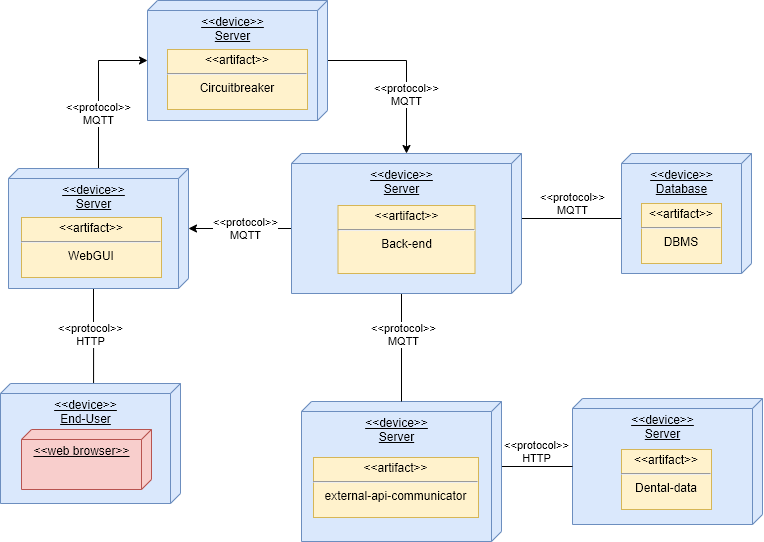

The diagram above was exported from draw.io. Its source (the exported page's mxGraphModel, read from the mxfile embedded in the PNG):
<mxGraphModel dx="1692" dy="409" grid="0" gridSize="10" guides="1" tooltips="1" connect="1" arrows="1" fold="1" page="1" pageScale="1" pageWidth="827" pageHeight="1169" math="0" shadow="0">
  <root>
    <mxCell id="0" />
    <mxCell id="1" parent="0" />
    <mxCell id="XwCPKfdfGeMekAKbHf8r-7" value="&amp;lt;&amp;lt;device&amp;gt;&amp;gt;&lt;br&gt;Server" style="verticalAlign=top;align=center;spacingTop=8;spacingLeft=2;spacingRight=12;shape=cube;size=10;direction=south;fontStyle=4;html=1;fillColor=#dae8fc;strokeColor=#6c8ebf;" parent="1" vertex="1">
      <mxGeometry x="-205" y="442" width="190" height="126" as="geometry" />
    </mxCell>
    <mxCell id="XwCPKfdfGeMekAKbHf8r-11" style="edgeStyle=orthogonalEdgeStyle;rounded=0;orthogonalLoop=1;jettySize=auto;html=1;exitX=0;exitY=0;exitDx=65;exitDy=0;exitPerimeter=0;entryX=0;entryY=0;entryDx=68;entryDy=190;entryPerimeter=0;endArrow=none;endFill=0;" parent="1" source="XwCPKfdfGeMekAKbHf8r-1" target="XwCPKfdfGeMekAKbHf8r-7" edge="1">
      <mxGeometry relative="1" as="geometry" />
    </mxCell>
    <mxCell id="XwCPKfdfGeMekAKbHf8r-1" value="&amp;lt;&amp;lt;device&amp;gt;&amp;gt;&lt;br&gt;Server" style="verticalAlign=top;align=center;spacingTop=8;spacingLeft=2;spacingRight=12;shape=cube;size=10;direction=south;fontStyle=4;html=1;fillColor=#dae8fc;strokeColor=#6c8ebf;" parent="1" vertex="1">
      <mxGeometry x="-476" y="445" width="200" height="140" as="geometry" />
    </mxCell>
    <mxCell id="XwCPKfdfGeMekAKbHf8r-6" style="edgeStyle=orthogonalEdgeStyle;rounded=0;orthogonalLoop=1;jettySize=auto;html=1;exitX=0;exitY=0;exitDx=120;exitDy=95;exitPerimeter=0;entryX=0.075;entryY=0.483;entryDx=0;entryDy=0;entryPerimeter=0;endArrow=none;endFill=0;" parent="1" source="jLQ_ZGxun7HiMLC_CFIB-1" target="jLQ_ZGxun7HiMLC_CFIB-10" edge="1">
      <mxGeometry relative="1" as="geometry" />
    </mxCell>
    <mxCell id="zLFOFgpgwXB3Eih4_BLk-4" style="edgeStyle=orthogonalEdgeStyle;rounded=0;orthogonalLoop=1;jettySize=auto;html=1;endArrow=classic;endFill=1;" edge="1" parent="1" source="jLQ_ZGxun7HiMLC_CFIB-1" target="zLFOFgpgwXB3Eih4_BLk-2">
      <mxGeometry relative="1" as="geometry">
        <Array as="points">
          <mxPoint x="-679" y="104" />
        </Array>
      </mxGeometry>
    </mxCell>
    <mxCell id="zLFOFgpgwXB3Eih4_BLk-5" value="&lt;span style=&quot;font-family: &amp;#34;helvetica&amp;#34;&quot;&gt;&amp;lt;&amp;lt;protocol&amp;gt;&amp;gt;&lt;/span&gt;&lt;br style=&quot;background-color: rgb(248 , 249 , 250) ; font-family: &amp;#34;helvetica&amp;#34;&quot;&gt;&lt;span style=&quot;font-family: &amp;#34;helvetica&amp;#34;&quot;&gt;MQTT&lt;/span&gt;" style="edgeLabel;html=1;align=center;verticalAlign=middle;resizable=0;points=[];" vertex="1" connectable="0" parent="zLFOFgpgwXB3Eih4_BLk-4">
      <mxGeometry x="-0.0318" relative="1" as="geometry">
        <mxPoint y="20" as="offset" />
      </mxGeometry>
    </mxCell>
    <mxCell id="jLQ_ZGxun7HiMLC_CFIB-1" value="&amp;lt;&amp;lt;device&amp;gt;&amp;gt;&lt;br&gt;&lt;div&gt;Server&lt;/div&gt;" style="verticalAlign=top;align=center;spacingTop=8;spacingLeft=2;spacingRight=12;shape=cube;size=10;direction=south;fontStyle=4;html=1;fillColor=#dae8fc;strokeColor=#6c8ebf;" parent="1" vertex="1">
      <mxGeometry x="-769" y="212" width="180" height="120" as="geometry" />
    </mxCell>
    <mxCell id="jLQ_ZGxun7HiMLC_CFIB-9" style="edgeStyle=orthogonalEdgeStyle;rounded=0;orthogonalLoop=1;jettySize=auto;html=1;exitX=0;exitY=0;exitDx=65;exitDy=0;exitPerimeter=0;entryX=0;entryY=0;entryDx=65;entryDy=130;entryPerimeter=0;endArrow=none;endFill=0;" parent="1" source="jLQ_ZGxun7HiMLC_CFIB-2" target="jLQ_ZGxun7HiMLC_CFIB-4" edge="1">
      <mxGeometry relative="1" as="geometry" />
    </mxCell>
    <mxCell id="XwCPKfdfGeMekAKbHf8r-4" style="edgeStyle=orthogonalEdgeStyle;rounded=0;orthogonalLoop=1;jettySize=auto;html=1;exitX=0;exitY=0;exitDx=140;exitDy=120;exitPerimeter=0;endArrow=none;endFill=0;" parent="1" source="jLQ_ZGxun7HiMLC_CFIB-2" target="XwCPKfdfGeMekAKbHf8r-1" edge="1">
      <mxGeometry relative="1" as="geometry" />
    </mxCell>
    <mxCell id="XwCPKfdfGeMekAKbHf8r-12" value="&amp;lt;&amp;lt;protocol&amp;gt;&amp;gt;&lt;br&gt;MQTT" style="edgeLabel;html=1;align=center;verticalAlign=middle;resizable=0;points=[];" parent="XwCPKfdfGeMekAKbHf8r-4" vertex="1" connectable="0">
      <mxGeometry x="-0.2407" y="2" relative="1" as="geometry">
        <mxPoint as="offset" />
      </mxGeometry>
    </mxCell>
    <mxCell id="zLFOFgpgwXB3Eih4_BLk-8" style="edgeStyle=orthogonalEdgeStyle;rounded=0;orthogonalLoop=1;jettySize=auto;html=1;endArrow=classic;endFill=1;" edge="1" parent="1" source="jLQ_ZGxun7HiMLC_CFIB-2" target="jLQ_ZGxun7HiMLC_CFIB-1">
      <mxGeometry relative="1" as="geometry">
        <Array as="points">
          <mxPoint x="-511" y="272" />
          <mxPoint x="-511" y="272" />
        </Array>
      </mxGeometry>
    </mxCell>
    <mxCell id="zLFOFgpgwXB3Eih4_BLk-9" value="&lt;span style=&quot;font-family: &amp;#34;helvetica&amp;#34;&quot;&gt;&amp;lt;&amp;lt;protocol&amp;gt;&amp;gt;&lt;/span&gt;&lt;br style=&quot;background-color: rgb(248 , 249 , 250) ; font-family: &amp;#34;helvetica&amp;#34;&quot;&gt;&lt;span style=&quot;font-family: &amp;#34;helvetica&amp;#34;&quot;&gt;MQTT&lt;/span&gt;" style="edgeLabel;html=1;align=center;verticalAlign=middle;resizable=0;points=[];" vertex="1" connectable="0" parent="zLFOFgpgwXB3Eih4_BLk-8">
      <mxGeometry x="0.144" relative="1" as="geometry">
        <mxPoint x="13.17" as="offset" />
      </mxGeometry>
    </mxCell>
    <mxCell id="jLQ_ZGxun7HiMLC_CFIB-2" value="&lt;div&gt;&lt;span&gt;&amp;lt;&amp;lt;device&amp;gt;&amp;gt;&lt;/span&gt;&lt;/div&gt;&lt;div&gt;&lt;span&gt;Server&lt;/span&gt;&lt;/div&gt;" style="verticalAlign=top;align=center;spacingTop=8;spacingLeft=2;spacingRight=12;shape=cube;size=10;direction=south;fontStyle=4;html=1;fillColor=#dae8fc;strokeColor=#6c8ebf;" parent="1" vertex="1">
      <mxGeometry x="-486" y="197" width="230" height="140" as="geometry" />
    </mxCell>
    <mxCell id="jLQ_ZGxun7HiMLC_CFIB-4" value="&amp;lt;&amp;lt;device&amp;gt;&amp;gt;&lt;br&gt;Database" style="verticalAlign=top;align=center;spacingTop=8;spacingLeft=2;spacingRight=12;shape=cube;size=10;direction=south;fontStyle=4;html=1;fillColor=#dae8fc;strokeColor=#6c8ebf;" parent="1" vertex="1">
      <mxGeometry x="-156" y="197" width="130" height="120" as="geometry" />
    </mxCell>
    <mxCell id="jLQ_ZGxun7HiMLC_CFIB-10" value="&amp;lt;&amp;lt;device&amp;gt;&amp;gt;&lt;br&gt;&lt;div&gt;&lt;span&gt;End-User&lt;/span&gt;&lt;/div&gt;" style="verticalAlign=top;align=center;spacingTop=8;spacingLeft=2;spacingRight=12;shape=cube;size=10;direction=south;fontStyle=4;html=1;fillColor=#dae8fc;strokeColor=#6c8ebf;" parent="1" vertex="1">
      <mxGeometry x="-777" y="427" width="180" height="120" as="geometry" />
    </mxCell>
    <mxCell id="jLQ_ZGxun7HiMLC_CFIB-18" value="&lt;p style=&quot;margin: 0px ; margin-top: 4px ; text-align: center&quot;&gt;&amp;lt;&amp;lt;artifact&amp;gt;&amp;gt;&lt;/p&gt;&lt;hr&gt;&lt;div style=&quot;text-align: center&quot;&gt;WebGUI&lt;/div&gt;" style="verticalAlign=top;align=left;overflow=fill;fontSize=12;fontFamily=Helvetica;html=1;fillColor=#fff2cc;strokeColor=#d6b656;" parent="1" vertex="1">
      <mxGeometry x="-756" y="261" width="140" height="60" as="geometry" />
    </mxCell>
    <mxCell id="jLQ_ZGxun7HiMLC_CFIB-20" value="&lt;p style=&quot;margin: 0px ; margin-top: 4px ; text-align: center&quot;&gt;&amp;lt;&amp;lt;artifact&amp;gt;&amp;gt;&lt;/p&gt;&lt;hr&gt;&lt;div style=&quot;text-align: center&quot;&gt;Dental-data&lt;/div&gt;" style="verticalAlign=top;align=left;overflow=fill;fontSize=12;fontFamily=Helvetica;html=1;fillColor=#fff2cc;strokeColor=#d6b656;" parent="1" vertex="1">
      <mxGeometry x="-156" y="493" width="90" height="60" as="geometry" />
    </mxCell>
    <mxCell id="jLQ_ZGxun7HiMLC_CFIB-21" value="&lt;p style=&quot;margin: 0px ; margin-top: 4px ; text-align: center&quot;&gt;&amp;lt;&amp;lt;artifact&amp;gt;&amp;gt;&lt;/p&gt;&lt;hr&gt;&lt;div style=&quot;text-align: center&quot;&gt;&lt;span&gt;DBMS&lt;/span&gt;&lt;/div&gt;" style="verticalAlign=top;align=left;overflow=fill;fontSize=12;fontFamily=Helvetica;html=1;fillColor=#fff2cc;strokeColor=#d6b656;" parent="1" vertex="1">
      <mxGeometry x="-136" y="247" width="80" height="60" as="geometry" />
    </mxCell>
    <mxCell id="XwCPKfdfGeMekAKbHf8r-2" value="&lt;p style=&quot;margin: 0px ; margin-top: 4px ; text-align: center&quot;&gt;&amp;lt;&amp;lt;artifact&amp;gt;&amp;gt;&lt;/p&gt;&lt;hr&gt;&lt;div style=&quot;text-align: center&quot;&gt;&lt;span&gt;Back-end&lt;/span&gt;&lt;/div&gt;" style="verticalAlign=top;align=left;overflow=fill;fontSize=12;fontFamily=Helvetica;html=1;fillColor=#fff2cc;strokeColor=#d6b656;" parent="1" vertex="1">
      <mxGeometry x="-439.5" y="249" width="137" height="68" as="geometry" />
    </mxCell>
    <mxCell id="XwCPKfdfGeMekAKbHf8r-8" value="&amp;lt;&amp;lt;web browser&amp;gt;&amp;gt;" style="verticalAlign=top;align=center;spacingTop=8;spacingLeft=2;spacingRight=12;shape=cube;size=10;direction=south;fontStyle=4;html=1;fillColor=#f8cecc;strokeColor=#b85450;" parent="1" vertex="1">
      <mxGeometry x="-756" y="473" width="130" height="60" as="geometry" />
    </mxCell>
    <mxCell id="XwCPKfdfGeMekAKbHf8r-9" value="&lt;p style=&quot;margin: 0px ; margin-top: 4px ; text-align: center&quot;&gt;&amp;lt;&amp;lt;artifact&amp;gt;&amp;gt;&lt;/p&gt;&lt;hr&gt;&lt;div style=&quot;text-align: center&quot;&gt;external-api-communicator&lt;/div&gt;" style="verticalAlign=top;align=left;overflow=fill;fontSize=12;fontFamily=Helvetica;html=1;fillColor=#fff2cc;strokeColor=#d6b656;" parent="1" vertex="1">
      <mxGeometry x="-464" y="501" width="165" height="60" as="geometry" />
    </mxCell>
    <mxCell id="XwCPKfdfGeMekAKbHf8r-14" value="&amp;lt;&amp;lt;protocol&amp;gt;&amp;gt;&lt;br&gt;MQTT" style="edgeLabel;html=1;align=center;verticalAlign=middle;resizable=0;points=[];" parent="1" vertex="1" connectable="0">
      <mxGeometry x="-205" y="247" as="geometry" />
    </mxCell>
    <mxCell id="XwCPKfdfGeMekAKbHf8r-15" value="&amp;lt;&amp;lt;protocol&amp;gt;&amp;gt;&lt;br&gt;HTTP" style="edgeLabel;html=1;align=center;verticalAlign=middle;resizable=0;points=[];" parent="1" vertex="1" connectable="0">
      <mxGeometry x="-249" y="501" as="geometry">
        <mxPoint x="8" y="-6" as="offset" />
      </mxGeometry>
    </mxCell>
    <mxCell id="XwCPKfdfGeMekAKbHf8r-18" value="&amp;lt;&amp;lt;protocol&amp;gt;&amp;gt;&lt;br&gt;HTTP" style="edgeLabel;html=1;align=center;verticalAlign=middle;resizable=0;points=[];" parent="1" vertex="1" connectable="0">
      <mxGeometry x="-679" y="386" as="geometry">
        <mxPoint x="-8" y="-8" as="offset" />
      </mxGeometry>
    </mxCell>
    <mxCell id="zLFOFgpgwXB3Eih4_BLk-6" style="edgeStyle=orthogonalEdgeStyle;rounded=0;orthogonalLoop=1;jettySize=auto;html=1;endArrow=classic;endFill=1;" edge="1" parent="1" source="zLFOFgpgwXB3Eih4_BLk-2" target="jLQ_ZGxun7HiMLC_CFIB-2">
      <mxGeometry relative="1" as="geometry">
        <Array as="points">
          <mxPoint x="-371" y="104" />
        </Array>
      </mxGeometry>
    </mxCell>
    <mxCell id="zLFOFgpgwXB3Eih4_BLk-7" value="&lt;span style=&quot;font-family: &amp;#34;helvetica&amp;#34;&quot;&gt;&amp;lt;&amp;lt;protocol&amp;gt;&amp;gt;&lt;/span&gt;&lt;br style=&quot;background-color: rgb(248 , 249 , 250) ; font-family: &amp;#34;helvetica&amp;#34;&quot;&gt;&lt;span style=&quot;font-family: &amp;#34;helvetica&amp;#34;&quot;&gt;MQTT&lt;/span&gt;" style="edgeLabel;html=1;align=center;verticalAlign=middle;resizable=0;points=[];" vertex="1" connectable="0" parent="zLFOFgpgwXB3Eih4_BLk-6">
      <mxGeometry x="0.3093" relative="1" as="geometry">
        <mxPoint as="offset" />
      </mxGeometry>
    </mxCell>
    <mxCell id="zLFOFgpgwXB3Eih4_BLk-2" value="&amp;lt;&amp;lt;device&amp;gt;&amp;gt;&lt;br&gt;&lt;div&gt;Server&lt;/div&gt;" style="verticalAlign=top;align=center;spacingTop=8;spacingLeft=2;spacingRight=12;shape=cube;size=10;direction=south;fontStyle=4;html=1;fillColor=#dae8fc;strokeColor=#6c8ebf;" vertex="1" parent="1">
      <mxGeometry x="-630" y="44" width="180" height="120" as="geometry" />
    </mxCell>
    <mxCell id="zLFOFgpgwXB3Eih4_BLk-3" value="&lt;p style=&quot;margin: 0px ; margin-top: 4px ; text-align: center&quot;&gt;&amp;lt;&amp;lt;artifact&amp;gt;&amp;gt;&lt;/p&gt;&lt;hr&gt;&lt;div style=&quot;text-align: center&quot;&gt;Circuitbreaker&lt;/div&gt;" style="verticalAlign=top;align=left;overflow=fill;fontSize=12;fontFamily=Helvetica;html=1;fillColor=#fff2cc;strokeColor=#d6b656;" vertex="1" parent="1">
      <mxGeometry x="-610" y="93" width="140" height="60" as="geometry" />
    </mxCell>
  </root>
</mxGraphModel>